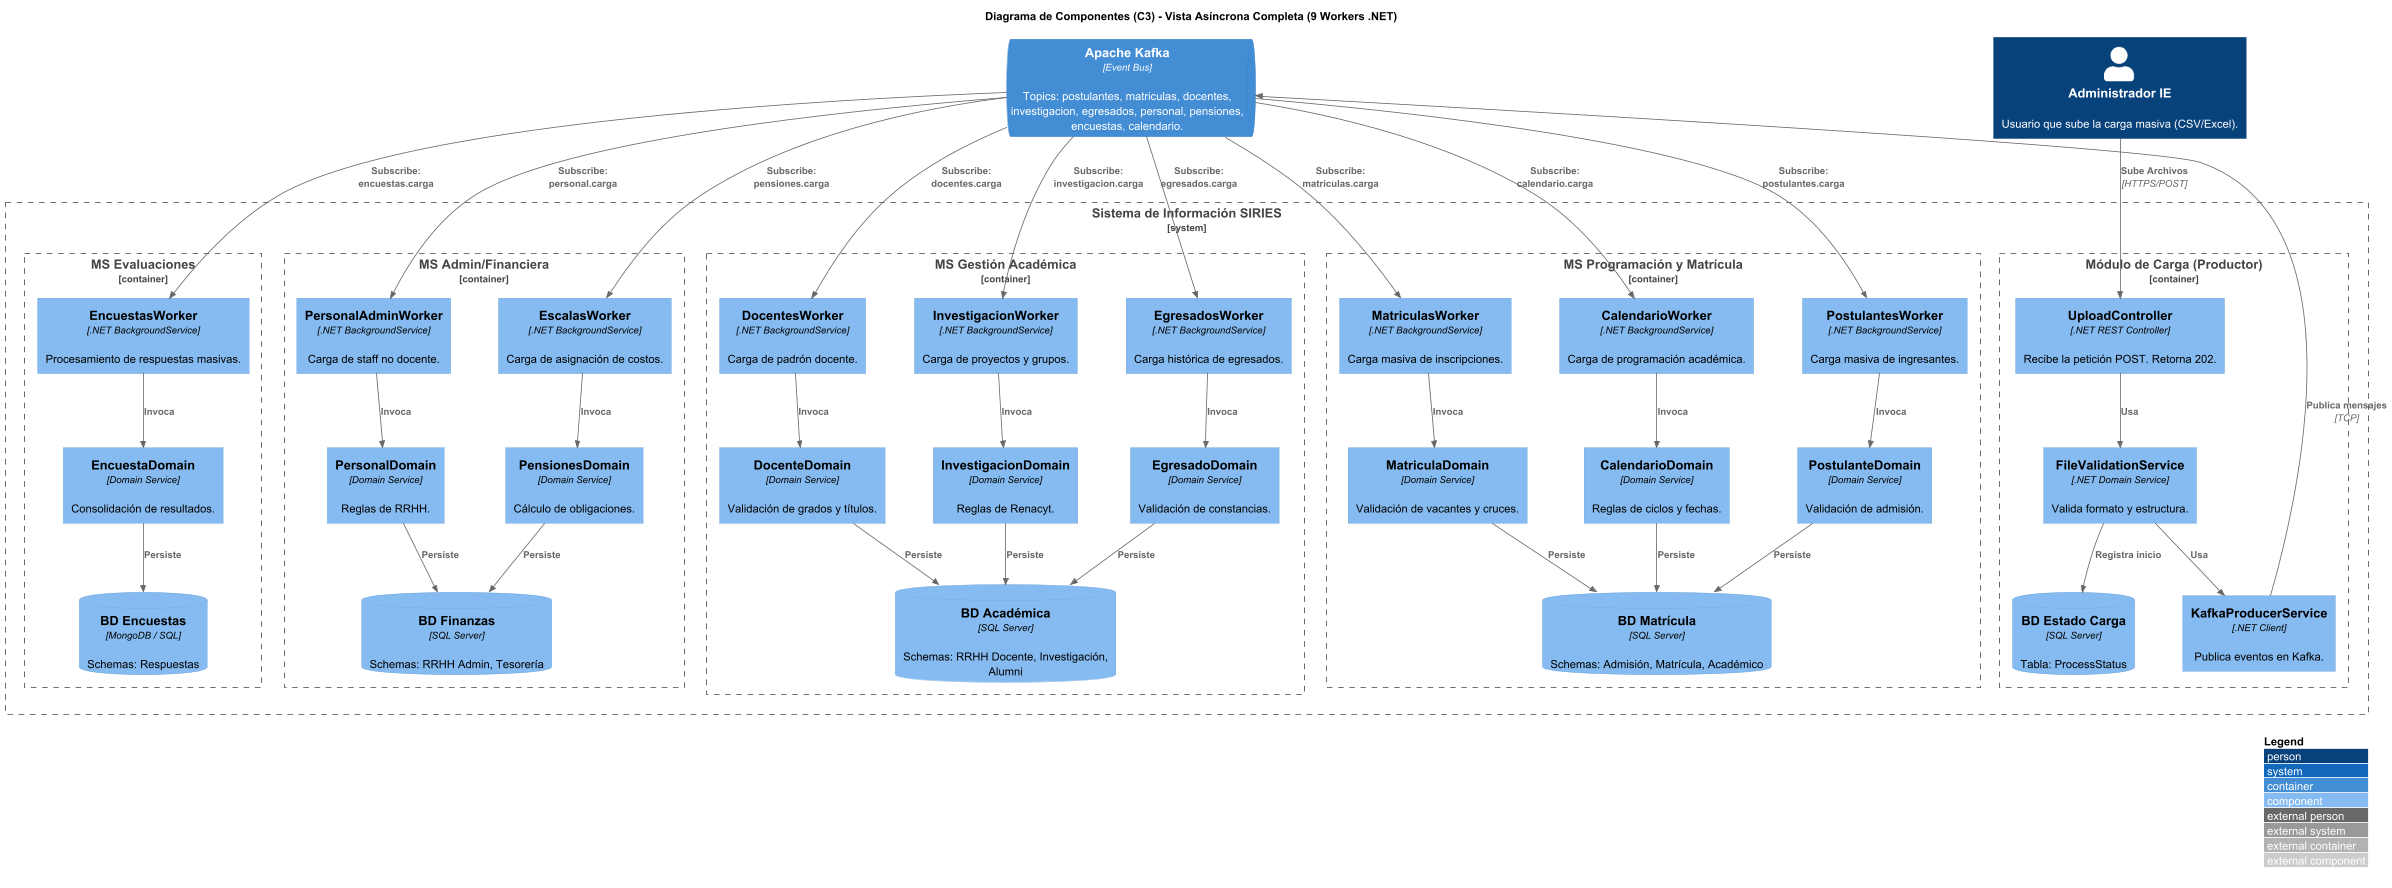

The diagram above was rendered by PlantUML. Its source (embedded in the PNG):
@startuml C3_SIRIES_ASYNC
!include https://raw.githubusercontent.com/plantuml-stdlib/C4-PlantUML/master/C4_Component.puml

' Configuración de estilo profesional
skinparam wrapWidth 300
skinparam maxMessageSize 150
' Aumentamos la separación para mejorar la legibilidad de los 9 workers
skinparam nodesep 60
skinparam ranksep 60
LAYOUT_WITH_LEGEND()

title Diagrama de Componentes (C3) - Vista Asíncrona Completa (9 Workers .NET)

' --- ACTORES ---
Person(admin_ie, "Administrador IE", "Usuario que sube la carga masiva (CSV/Excel).")

' --- INFRAESTRUCTURA DE EVENTOS ---
ContainerQueue(kafka, "Apache Kafka", "Event Bus", "Topics: postulantes, matriculas, docentes, investigacion, egresados, personal, pensiones, encuestas, calendario.")

' --- LÍMITE DEL SISTEMA ---
System_Boundary(siries_boundary, "Sistema de Información SIRIES") {

    ' -------------------------------------------------------------------------
    ' 1. PRODUCTOR: MÓDULO DE CARGA DE ARCHIVOS
    ' -------------------------------------------------------------------------
    Container_Boundary(producer_boundary, "Módulo de Carga (Productor)") {
        Component(upload_controller, "UploadController", ".NET REST Controller", "Recibe la petición POST. Retorna 202.")
        Component(file_validator, "FileValidationService", ".NET Domain Service", "Valida formato y estructura.")
        Component(kafka_producer, "KafkaProducerService", ".NET Client", "Publica eventos en Kafka.")
        ComponentDb(db_status, "BD Estado Carga", "SQL Server", "Tabla: ProcessStatus")
        
        Rel(upload_controller, file_validator, "Usa")
        Rel(file_validator, kafka_producer, "Usa")
        Rel(file_validator, db_status, "Registra inicio")
    }
    
    Rel(admin_ie, upload_controller, "Sube Archivos", "HTTPS/POST")
    Rel(kafka_producer, kafka, "Publica mensajes", "TCP")

    ' -------------------------------------------------------------------------
    ' 2. CONSUMIDORES: MICROSERVICIOS DE DOMINIO (9 WORKERS)
    ' -------------------------------------------------------------------------

    ' === A. MS PROGRAMACIÓN Y MATRÍCULA (3 Workers) ===
    Container_Boundary(ms_matricula_boundary, "MS Programación y Matrícula") {
        ComponentDb(db_matricula, "BD Matrícula", "SQL Server", "Schemas: Admisión, Matrícula, Académico")

        ' Worker 1: Postulantes
        Component(w_postulante, "PostulantesWorker", ".NET BackgroundService", "Carga masiva de ingresantes.")
        Component(d_postulante, "PostulanteDomain", "Domain Service", "Validación de admisión.")
        Rel(w_postulante, d_postulante, "Invoca")
        Rel(d_postulante, db_matricula, "Persiste")

        ' Worker 2: Matrículas
        Component(w_matricula, "MatriculasWorker", ".NET BackgroundService", "Carga masiva de inscripciones.")
        Component(d_matricula, "MatriculaDomain", "Domain Service", "Validación de vacantes y cruces.")
        Rel(w_matricula, d_matricula, "Invoca")
        Rel(d_matricula, db_matricula, "Persiste")

        ' Worker 3: Calendario
        Component(w_calendario, "CalendarioWorker", ".NET BackgroundService", "Carga de programación académica.")
        Component(d_calendario, "CalendarioDomain", "Domain Service", "Reglas de ciclos y fechas.")
        Rel(w_calendario, d_calendario, "Invoca")
        Rel(d_calendario, db_matricula, "Persiste")
    }

    ' === B. MS GESTIÓN ACADÉMICA (3 Workers) ===
    Container_Boundary(ms_academica_boundary, "MS Gestión Académica") {
        ComponentDb(db_academica, "BD Académica", "SQL Server", "Schemas: RRHH Docente, Investigación, Alumni")

        ' Worker 4: Docentes
        Component(w_docente, "DocentesWorker", ".NET BackgroundService", "Carga de padrón docente.")
        Component(d_docente, "DocenteDomain", "Domain Service", "Validación de grados y títulos.")
        Rel(w_docente, d_docente, "Invoca")
        Rel(d_docente, db_academica, "Persiste")

        ' Worker 5: Investigación
        Component(w_investigacion, "InvestigacionWorker", ".NET BackgroundService", "Carga de proyectos y grupos.")
        Component(d_investigacion, "InvestigacionDomain", "Domain Service", "Reglas de Renacyt.")
        Rel(w_investigacion, d_investigacion, "Invoca")
        Rel(d_investigacion, db_academica, "Persiste")

        ' Worker 6: Egresados
        Component(w_egresado, "EgresadosWorker", ".NET BackgroundService", "Carga histórica de egresados.")
        Component(d_egresado, "EgresadoDomain", "Domain Service", "Validación de constancias.")
        Rel(w_egresado, d_egresado, "Invoca")
        Rel(d_egresado, db_academica, "Persiste")
    }

    ' === C. MS ADMIN/FINANCIERA (2 Workers) ===
    Container_Boundary(ms_admin_boundary, "MS Admin/Financiera") {
        ComponentDb(db_finanzas, "BD Finanzas", "SQL Server", "Schemas: RRHH Admin, Tesorería")

        ' Worker 7: Personal Administrativo
        Component(w_personal, "PersonalAdminWorker", ".NET BackgroundService", "Carga de staff no docente.")
        Component(d_personal, "PersonalDomain", "Domain Service", "Reglas de RRHH.")
        Rel(w_personal, d_personal, "Invoca")
        Rel(d_personal, db_finanzas, "Persiste")

        ' Worker 8: Escalas/Pensiones
        Component(w_escalas, "EscalasWorker", ".NET BackgroundService", "Carga de asignación de costos.")
        Component(d_escalas, "PensionesDomain", "Domain Service", "Cálculo de obligaciones.")
        Rel(w_escalas, d_escalas, "Invoca")
        Rel(d_escalas, db_finanzas, "Persiste")
    }

    ' === D. MS EVALUACIONES (1 Worker) ===
    Container_Boundary(ms_evaluaciones_boundary, "MS Evaluaciones") {
        ComponentDb(db_encuestas, "BD Encuestas", "MongoDB / SQL", "Schemas: Respuestas")

        ' Worker 9: Encuestas
        Component(w_encuestas, "EncuestasWorker", ".NET BackgroundService", "Procesamiento de respuestas masivas.")
        Component(d_encuestas, "EncuestaDomain", "Domain Service", "Consolidación de resultados.")
        Rel(w_encuestas, d_encuestas, "Invoca")
        Rel(d_encuestas, db_encuestas, "Persiste")
    }
}

' --- RELACIONES DE CONSUMO (KAFKA) ---
' Group A
Rel(kafka, w_postulante, "Subscribe: postulantes.carga")
Rel(kafka, w_matricula, "Subscribe: matriculas.carga")
Rel(kafka, w_calendario, "Subscribe: calendario.carga")

' Group B
Rel(kafka, w_docente, "Subscribe: docentes.carga")
Rel(kafka, w_investigacion, "Subscribe: investigacion.carga")
Rel(kafka, w_egresado, "Subscribe: egresados.carga")

' Group C
Rel(kafka, w_personal, "Subscribe: personal.carga")
Rel(kafka, w_escalas, "Subscribe: pensiones.carga")

' Group D
Rel(kafka, w_encuestas, "Subscribe: encuestas.carga")

@enduml